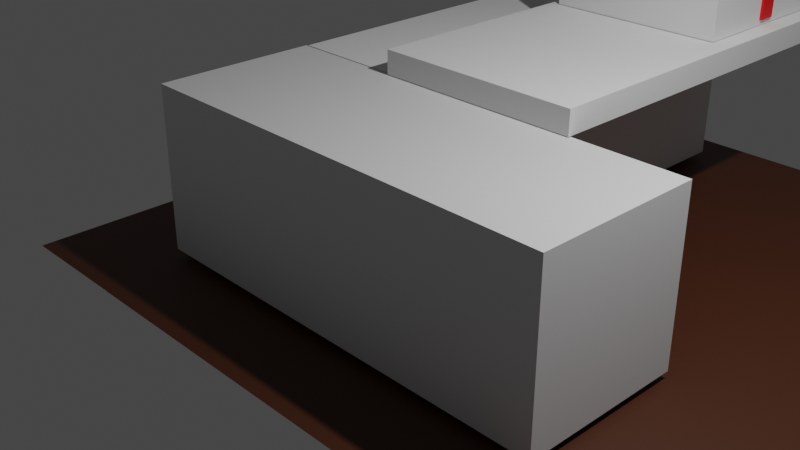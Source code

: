 # Source: CityBuilder.blend  (saved by Blender 3.4.6; exported with 4.5.12 LTS)
import bpy
from mathutils import Matrix  # noqa: F401  (used for matrix-valued properties, if any)

bpy.ops.wm.read_factory_settings(use_empty=True)
scene = bpy.context.scene
scene.name = 'Scene'

# ---- collections
col_collection = bpy.data.collections.new('Collection'); scene.collection.children.link(col_collection)

# ---- materials (node trees are filled in below, after node groups)
mat_material = bpy.data.materials.new('Material')
mat_material.alpha_threshold = 0.0
mat_material.use_transparent_shadow = False
mat_material.roughness = 0.5
mat_material.line_color = (0.0, 0.0, 0.0, 1.0)
mat_material_001 = bpy.data.materials.new('Material.001')
mat_material_001.use_transparent_shadow = False
mat_material_002 = bpy.data.materials.new('Material.002')
mat_material_002.use_transparent_shadow = False
mat_material_003 = bpy.data.materials.new('Material.003')
mat_material_003.use_transparent_shadow = False

# ---- material node trees
mat_material.use_nodes = True; mat_material.node_tree.nodes.clear()
_N = mat_material.node_tree.nodes; _L = mat_material.node_tree.links
n0 = _N.new('ShaderNodeOutputMaterial'); n0.name = 'Material Output'; n0.location = (300, 300)
n1 = _N.new('ShaderNodeBsdfPrincipled'); n1.name = 'Principled BSDF'; n1.location = (10, 300)
n1.distribution = 'GGX'
n1.subsurface_method = 'RANDOM_WALK_SKIN'
n1.inputs[3].default_value = 1.45
n1.inputs[27].default_value = (0.0, 0.0, 0.0, 1.0)
n1.inputs[28].default_value = 1.0
_L.new(n1.outputs[0], n0.inputs[0])
n0.is_active_output = True
mat_material_001.use_nodes = True; mat_material_001.node_tree.nodes.clear()
_N = mat_material_001.node_tree.nodes; _L = mat_material_001.node_tree.links
n0 = _N.new('ShaderNodeBsdfPrincipled'); n0.name = 'Principled BSDF'; n0.location = (10, 300)
n0.distribution = 'GGX'
n0.subsurface_method = 'RANDOM_WALK_SKIN'
n0.inputs[0].default_value = (0.06998, 0.01866, 0.005067, 1.0)
n0.inputs[3].default_value = 1.45
n0.inputs[27].default_value = (0.0, 0.0, 0.0, 1.0)
n0.inputs[28].default_value = 1.0
n1 = _N.new('ShaderNodeOutputMaterial'); n1.name = 'Material Output'; n1.location = (300, 300)
_L.new(n0.outputs[0], n1.inputs[0])
n1.is_active_output = True
mat_material_002.use_nodes = True; mat_material_002.node_tree.nodes.clear()
_N = mat_material_002.node_tree.nodes; _L = mat_material_002.node_tree.links
n0 = _N.new('ShaderNodeBsdfPrincipled'); n0.name = 'Principled BSDF'; n0.location = (10, 300)
n0.distribution = 'GGX'
n0.subsurface_method = 'RANDOM_WALK_SKIN'
n0.inputs[0].default_value = (0.02539, 0.0, 0.005269, 1.0)
n0.inputs[3].default_value = 1.45
n0.inputs[27].default_value = (0.0, 0.0, 0.0, 1.0)
n0.inputs[28].default_value = 1.0
n1 = _N.new('ShaderNodeOutputMaterial'); n1.name = 'Material Output'; n1.location = (300, 300)
_L.new(n0.outputs[0], n1.inputs[0])
n1.is_active_output = True
mat_material_003.use_nodes = True; mat_material_003.node_tree.nodes.clear()
_N = mat_material_003.node_tree.nodes; _L = mat_material_003.node_tree.links
n0 = _N.new('ShaderNodeBsdfPrincipled'); n0.name = 'Principled BSDF'; n0.location = (10, 300)
n0.distribution = 'GGX'
n0.subsurface_method = 'RANDOM_WALK_SKIN'
n0.inputs[0].default_value = (0.8, 0.0, 0.003391, 1.0)
n0.inputs[3].default_value = 1.45
n0.inputs[27].default_value = (0.0, 0.0, 0.0, 1.0)
n0.inputs[28].default_value = 1.0
n1 = _N.new('ShaderNodeOutputMaterial'); n1.name = 'Material Output'; n1.location = (300, 300)
_L.new(n0.outputs[0], n1.inputs[0])
n1.is_active_output = True

# ---- world
world_world = bpy.data.worlds.new('World'); scene.world = world_world
world_world.use_nodes = True; world_world.node_tree.nodes.clear()
_N = world_world.node_tree.nodes; _L = world_world.node_tree.links
n0 = _N.new('ShaderNodeOutputWorld'); n0.name = 'World Output'; n0.location = (300, 300)
n1 = _N.new('ShaderNodeBackground'); n1.name = 'Background'; n1.location = (10, 300)
n1.inputs[0].default_value = (0.05088, 0.05088, 0.05088, 1.0)
_L.new(n1.outputs[0], n0.inputs[0])
n0.is_active_output = True
world_world.color = (0.05088, 0.05088, 0.05088)
world_world.use_sun_shadow = False
world_world.sun_shadow_jitter_overblur = 0.0

# ---- cameras
cam_camera = bpy.data.cameras.new('Camera')
cam_camera.clip_end = 100.0
cam_camera.ortho_scale = 7.314

# ---- lights
light_light = bpy.data.lights.new('Light', 'POINT')
light_light.transmission_factor = 0.0
light_light.energy = 1000.0
light_light.shadow_soft_size = 0.1
light_light.shadow_maximum_resolution = 0.006
light_light.use_absolute_resolution = True

# ---- meshes
me_cube = bpy.data.meshes.new('Cube')
me_cube.from_pydata([(1.0, 1.0, 1.0), (1.0, 1.0, -1.0), (1.0, -1.0, 1.0), (1.0, -1.0, -1.0), (-1.0, 1.0, 1.0), (-1.0, 1.0, -1.0), (-1.0, -1.0, 1.0), (-1.0, -1.0, -1.0)], [], [(0, 4, 6, 2), (3, 2, 6, 7), (7, 6, 4, 5), (5, 1, 3, 7), (1, 0, 2, 3), (5, 4, 0, 1)])
_uv = me_cube.uv_layers.new(name='UVMap')
_uv.uv.foreach_set('vector', [0.625, 0.5, 0.875, 0.5, 0.875, 0.75, 0.625, 0.75, 0.375, 0.75, 0.625, 0.75, 0.625, 1.0, 0.375, 1.0, 0.375, 0.0, 0.625, 0.0, 0.625, 0.25, 0.375, 0.25, 0.125, 0.5, 0.375, 0.5, 0.375, 0.75, 0.125, 0.75, 0.375, 0.5, 0.625, 0.5, 0.625, 0.75, 0.375, 0.75, 0.375, 0.25, 0.625, 0.25, 0.625, 0.5, 0.375, 0.5])
me_cube.materials.append(mat_material)
me_cube.use_mirror_vertex_groups = False
me_cube.update()
me_cube_001 = bpy.data.meshes.new('Cube.001')
me_cube_001.from_pydata([(-1.0, -1.0, -1.0), (-1.0, -1.0, 1.0), (-1.0, 1.0, -1.0), (-1.0, 1.0, 1.0), (1.0, -1.0, -1.0), (1.0, -1.0, 1.0), (1.0, 1.0, -1.0), (1.0, 1.0, 1.0)], [], [(0, 1, 3, 2), (2, 3, 7, 6), (6, 7, 5, 4), (4, 5, 1, 0), (2, 6, 4, 0), (7, 3, 1, 5)])
_uv = me_cube_001.uv_layers.new(name='UVMap')
_uv.uv.foreach_set('vector', [0.375, 0.0, 0.625, 0.0, 0.625, 0.25, 0.375, 0.25, 0.375, 0.25, 0.625, 0.25, 0.625, 0.5, 0.375, 0.5, 0.375, 0.5, 0.625, 0.5, 0.625, 0.75, 0.375, 0.75, 0.375, 0.75, 0.625, 0.75, 0.625, 1.0, 0.375, 1.0, 0.125, 0.5, 0.375, 0.5, 0.375, 0.75, 0.125, 0.75, 0.625, 0.5, 0.875, 0.5, 0.875, 0.75, 0.625, 0.75])
me_cube_001.update()
me_plane = bpy.data.meshes.new('Plane')
me_plane.from_pydata([(-1.0, -1.0, 0.0), (1.0, -1.0, 0.0), (-1.0, 1.0, 0.0), (1.0, 1.0, 0.0)], [], [(0, 1, 3, 2)])
_uv = me_plane.uv_layers.new(name='UVMap')
_uv.uv.foreach_set('vector', [0.0, 0.0, 1.0, 0.0, 1.0, 1.0, 0.0, 1.0])
me_plane.materials.append(mat_material_001)
me_plane.update()
me_cube_002 = bpy.data.meshes.new('Cube.002')
me_cube_002.from_pydata([(-1.0, -1.0, -1.0), (-1.0, -1.0, 1.0), (-1.0, 1.0, -1.0), (-1.0, 1.0, 1.0), (1.0, -1.0, -1.0), (1.0, -1.0, 1.0), (1.0, 1.0, -1.0), (1.0, 1.0, 1.0)], [], [(0, 1, 3, 2), (2, 3, 7, 6), (6, 7, 5, 4), (4, 5, 1, 0), (2, 6, 4, 0), (7, 3, 1, 5)])
_uv = me_cube_002.uv_layers.new(name='UVMap')
_uv.uv.foreach_set('vector', [0.375, 0.0, 0.625, 0.0, 0.625, 0.25, 0.375, 0.25, 0.375, 0.25, 0.625, 0.25, 0.625, 0.5, 0.375, 0.5, 0.375, 0.5, 0.625, 0.5, 0.625, 0.75, 0.375, 0.75, 0.375, 0.75, 0.625, 0.75, 0.625, 1.0, 0.375, 1.0, 0.125, 0.5, 0.375, 0.5, 0.375, 0.75, 0.125, 0.75, 0.625, 0.5, 0.875, 0.5, 0.875, 0.75, 0.625, 0.75])
me_cube_002.materials.append(mat_material_002)
me_cube_002.update()
me_cube_003 = bpy.data.meshes.new('Cube.003')
me_cube_003.from_pydata([(-1.0, -1.0, -1.0), (-1.0, -1.0, 1.0), (-1.0, 1.0, -1.0), (-1.0, 1.0, 1.0), (1.0, -1.0, -1.0), (1.0, -1.0, 1.0), (1.0, 1.0, -1.0), (1.0, 1.0, 1.0)], [], [(0, 1, 3, 2), (2, 3, 7, 6), (6, 7, 5, 4), (4, 5, 1, 0), (2, 6, 4, 0), (7, 3, 1, 5)])
_uv = me_cube_003.uv_layers.new(name='UVMap')
_uv.uv.foreach_set('vector', [0.375, 0.0, 0.625, 0.0, 0.625, 0.25, 0.375, 0.25, 0.375, 0.25, 0.625, 0.25, 0.625, 0.5, 0.375, 0.5, 0.375, 0.5, 0.625, 0.5, 0.625, 0.75, 0.375, 0.75, 0.375, 0.75, 0.625, 0.75, 0.625, 1.0, 0.375, 1.0, 0.125, 0.5, 0.375, 0.5, 0.375, 0.75, 0.125, 0.75, 0.625, 0.5, 0.875, 0.5, 0.875, 0.75, 0.625, 0.75])
me_cube_003.update()
me_cube_004 = bpy.data.meshes.new('Cube.004')
me_cube_004.from_pydata([(-1.0, -1.0, -1.0), (-1.0, -1.0, 1.0), (-1.0, 1.0, -1.0), (-1.0, 1.0, 1.0), (1.0, -1.0, -1.0), (1.0, -1.0, 1.0), (1.0, 1.0, -1.0), (1.0, 1.0, 1.0)], [], [(0, 1, 3, 2), (2, 3, 7, 6), (6, 7, 5, 4), (4, 5, 1, 0), (2, 6, 4, 0), (7, 3, 1, 5)])
_uv = me_cube_004.uv_layers.new(name='UVMap')
_uv.uv.foreach_set('vector', [0.375, 0.0, 0.625, 0.0, 0.625, 0.25, 0.375, 0.25, 0.375, 0.25, 0.625, 0.25, 0.625, 0.5, 0.375, 0.5, 0.375, 0.5, 0.625, 0.5, 0.625, 0.75, 0.375, 0.75, 0.375, 0.75, 0.625, 0.75, 0.625, 1.0, 0.375, 1.0, 0.125, 0.5, 0.375, 0.5, 0.375, 0.75, 0.125, 0.75, 0.625, 0.5, 0.875, 0.5, 0.875, 0.75, 0.625, 0.75])
me_cube_004.update()
me_cube_005 = bpy.data.meshes.new('Cube.005')
me_cube_005.from_pydata([(-1.0, -1.0, -1.0), (-1.0, -1.0, 1.0), (-1.0, 1.0, -1.0), (-1.0, 1.0, 1.0), (1.0, -1.0, -1.0), (1.0, -1.0, 1.0), (1.0, 1.0, -1.0), (1.0, 1.0, 1.0)], [], [(0, 1, 3, 2), (2, 3, 7, 6), (6, 7, 5, 4), (4, 5, 1, 0), (2, 6, 4, 0), (7, 3, 1, 5)])
_uv = me_cube_005.uv_layers.new(name='UVMap')
_uv.uv.foreach_set('vector', [0.375, 0.0, 0.625, 0.0, 0.625, 0.25, 0.375, 0.25, 0.375, 0.25, 0.625, 0.25, 0.625, 0.5, 0.375, 0.5, 0.375, 0.5, 0.625, 0.5, 0.625, 0.75, 0.375, 0.75, 0.375, 0.75, 0.625, 0.75, 0.625, 1.0, 0.375, 1.0, 0.125, 0.5, 0.375, 0.5, 0.375, 0.75, 0.125, 0.75, 0.625, 0.5, 0.875, 0.5, 0.875, 0.75, 0.625, 0.75])
me_cube_005.materials.append(mat_material_003)
me_cube_005.update()
me_cube_006 = bpy.data.meshes.new('Cube.006')
me_cube_006.from_pydata([(-1.0, -1.0, -1.0), (-1.0, -1.0, 1.0), (-1.0, 1.0, -1.0), (-1.0, 1.0, 1.0), (1.0, -1.0, -1.0), (1.0, -1.0, 1.0), (1.0, 1.0, -1.0), (1.0, 1.0, 1.0)], [], [(0, 1, 3, 2), (2, 3, 7, 6), (6, 7, 5, 4), (4, 5, 1, 0), (2, 6, 4, 0), (7, 3, 1, 5)])
_uv = me_cube_006.uv_layers.new(name='UVMap')
_uv.uv.foreach_set('vector', [0.375, 0.0, 0.625, 0.0, 0.625, 0.25, 0.375, 0.25, 0.375, 0.25, 0.625, 0.25, 0.625, 0.5, 0.375, 0.5, 0.375, 0.5, 0.625, 0.5, 0.625, 0.75, 0.375, 0.75, 0.375, 0.75, 0.625, 0.75, 0.625, 1.0, 0.375, 1.0, 0.125, 0.5, 0.375, 0.5, 0.375, 0.75, 0.125, 0.75, 0.625, 0.5, 0.875, 0.5, 0.875, 0.75, 0.625, 0.75])
me_cube_006.materials.append(mat_material_003)
me_cube_006.update()

# ---- objects
ob_cube = bpy.data.objects.new('Cube', me_cube)
ob_light = bpy.data.objects.new('Light', light_light)
ob_camera = bpy.data.objects.new('Camera', cam_camera)
ob_cube_001 = bpy.data.objects.new('Cube.001', me_cube_001)
ob_plane = bpy.data.objects.new('Plane', me_plane)
ob_cube_002 = bpy.data.objects.new('Cube.002', me_cube_002)
ob_cube_003 = bpy.data.objects.new('Cube.003', me_cube_003)
ob_cube_004 = bpy.data.objects.new('Cube.004', me_cube_004)
ob_cube_005 = bpy.data.objects.new('Cube.005', me_cube_005)
ob_cube_006 = bpy.data.objects.new('Cube.006', me_cube_006)

# ---- transforms, parenting, visibility, modifiers, constraints
ob_cube.location = (0.0, 0.0, 0.0)
ob_cube.scale = (2.667, 1.0, 1.0)
ob_cube.lock_rotations_4d = False
ob_cube.empty_display_type = 'ARROWS'
ob_cube.lineart.crease_threshold = 0.0
ob_light.location = (4.076, 1.005, 5.904)
ob_light.rotation_euler = (0.6503, 0.05522, 1.866)
ob_light.lock_rotations_4d = False
ob_light.empty_display_type = 'ARROWS'
ob_light.color = (0.0, 0.0, 0.0, 0.0)
ob_light.lineart.crease_threshold = 0.0
ob_camera.location = (7.359, -6.926, 4.958)
ob_camera.rotation_euler = (1.109, 0.0, 0.8149)
ob_camera.lock_rotations_4d = False
ob_camera.empty_display_type = 'ARROWS'
ob_camera.color = (0.0, 0.0, 0.0, 0.0)
ob_camera.display_type = 'WIRE'
ob_camera.lineart.crease_threshold = 0.0
ob_cube_001.location = (-1.394, 3.467, 0.0)
ob_cube_001.scale = (1.254, 2.45, 1.0)
ob_plane.location = (0.2906, 2.237, -1.089)
ob_plane.scale = (4.268, 4.268, -15.39)
ob_cube_002.location = (0.3448, 2.275, -1.398)
ob_cube_002.scale = (3.82, 3.82, 0.2944)
ob_cube_003.location = (0.05711, 3.453, 1.151)
ob_cube_003.scale = (-1.263, 2.492, -0.1426)
ob_cube_004.location = (0.0, 4.773, 1.984)
ob_cube_004.scale = (1.091, -1.044, 0.682)
ob_cube_005.location = (1.1, 4.775, 1.976)
ob_cube_005.scale = (0.02639, 0.1058, 0.6042)
ob_cube_006.location = (1.101, 4.775, 1.976)
ob_cube_006.rotation_euler = (-1.571, -0.0, 0.0)
ob_cube_006.scale = (0.02639, 0.1058, 0.6042)

# ---- collection membership
col_collection.objects.link(ob_cube)
col_collection.objects.link(ob_light)
col_collection.objects.link(ob_camera)
col_collection.objects.link(ob_cube_001)
col_collection.objects.link(ob_plane)
col_collection.objects.link(ob_cube_002)
col_collection.objects.link(ob_cube_003)
col_collection.objects.link(ob_cube_004)
col_collection.objects.link(ob_cube_005)
col_collection.objects.link(ob_cube_006)

# ---- scene / render settings (as saved in the file)
scene.camera = ob_camera
scene.frame_start = 1; scene.frame_end = 250; scene.frame_set(1)
scene.render.engine = 'BLENDER_EEVEE_NEXT'
scene.cycles.sampling_pattern = 'TABULATED_SOBOL'
scene.cycles.use_light_tree = False
scene.view_settings.view_transform = 'Filmic'
bpy.context.view_layer.update()

